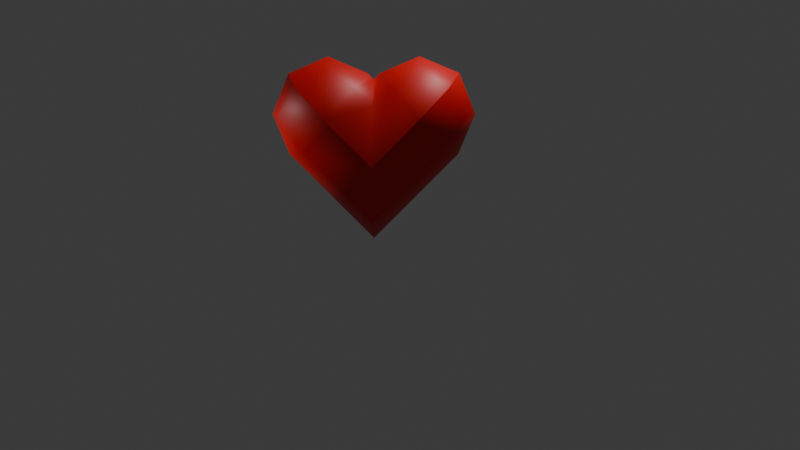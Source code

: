 # Source: heart.blend  (saved by Blender 4.1.23; exported with 4.5.12 LTS)
import bpy
from mathutils import Matrix  # noqa: F401  (used for matrix-valued properties, if any)

bpy.ops.wm.read_factory_settings(use_empty=True)
scene = bpy.context.scene
scene.name = 'Scene'

# ---- collections
col_collection = bpy.data.collections.new('Collection'); scene.collection.children.link(col_collection)

# ---- materials (node trees are filled in below, after node groups)
mat_material_001 = bpy.data.materials.new('Material.001')
mat_material_001.use_transparent_shadow = False

# ---- material node trees
mat_material_001.use_nodes = True; mat_material_001.node_tree.nodes.clear()
_N = mat_material_001.node_tree.nodes; _L = mat_material_001.node_tree.links
n0 = _N.new('ShaderNodeBsdfPrincipled'); n0.name = 'Principled BSDF'; n0.location = (10, 300)
n0.inputs[0].default_value = (0.8007, 0.0002547, 0.0, 1.0)
n1 = _N.new('ShaderNodeOutputMaterial'); n1.name = 'Material Output'; n1.location = (300, 300)
_L.new(n0.outputs[0], n1.inputs[0])
n1.is_active_output = True

# ---- world
world_world = bpy.data.worlds.new('World'); scene.world = world_world
world_world.use_nodes = True; world_world.node_tree.nodes.clear()
_N = world_world.node_tree.nodes; _L = world_world.node_tree.links
n0 = _N.new('ShaderNodeOutputWorld'); n0.name = 'World Output'; n0.location = (300, 300)
n1 = _N.new('ShaderNodeBackground'); n1.name = 'Background'; n1.location = (10, 300)
n1.inputs[0].default_value = (0.05088, 0.05088, 0.05088, 1.0)
_L.new(n1.outputs[0], n0.inputs[0])
n0.is_active_output = True
world_world.color = (0.05088, 0.05088, 0.05088)
world_world.use_sun_shadow = False
world_world.sun_shadow_jitter_overblur = 0.0

# ---- cameras
cam_camera = bpy.data.cameras.new('Camera')

# ---- lights
light_area = bpy.data.lights.new('Area', 'AREA')
light_area.transmission_factor = 0.0
light_area.energy = 500.0
light_area.shadow_maximum_resolution = 0.006
light_area.use_absolute_resolution = True
light_area.size = 1.0
light_area.size_y = 1.0
light_area_001 = bpy.data.lights.new('Area.001', 'AREA')
light_area_001.transmission_factor = 0.0
light_area_001.energy = 500.0
light_area_001.shadow_maximum_resolution = 0.006
light_area_001.use_absolute_resolution = True
light_area_001.size = 1.0
light_area_001.size_y = 1.0

# ---- meshes
me_cube_001 = bpy.data.meshes.new('Cube.001')
me_cube_001.from_pydata([(-0.001806, -1.843, -0.4634), (-1.0, -1.263, 0.349), (-0.7076, -1.673, -0.2254), (-0.001806, -0.6809, 1.164), (-1.0, -0.4486, -0.2282), (-0.7076, -0.6128, 0.7564), (-1.0, -0.4478, -0.2332), (-0.001806, -0.2155, -1.626), (-0.7076, -0.2835, -1.218), (-1.0, 0.1344, 0.5821), (-0.001806, 0.9468, 0.001991), (-0.7076, 0.7088, 0.1719), (1.0, -1.263, 0.349), (0.001806, -1.843, -0.4634), (0.7076, -1.673, -0.2254), (1.0, -0.4486, -0.2282), (0.001806, -0.6809, 1.164), (0.7076, -0.6128, 0.7564), (1.0, -0.4478, -0.2332), (0.001806, -0.2155, -1.626), (0.7076, -0.2835, -1.218), (0.001806, 0.9468, 0.001991), (1.0, 0.1344, 0.5821), (0.7076, 0.7088, 0.1719), (1.0, -1.385, 0.4362), (0.001806, -2.198, 1.016), (0.001806, -1.965, -0.3762), (0.7076, -1.96, 0.8464), (0.5781, -2.189, 0.3021), (0.001806, -2.37, 0.272), (0.7076, -1.795, -0.1382), (1.0, -1.383, 0.4391), (0.001806, -0.803, 1.251), (0.001806, -2.195, 1.019), (0.7076, -0.9729, 1.014), (0.5781, -1.517, 1.243), (0.001806, -1.547, 1.424), (0.7076, -1.957, 0.8493), (-0.001806, -0.803, 1.251), (-1.0, -1.383, 0.4391), (-0.001806, -2.195, 1.019), (-0.7076, -0.9729, 1.014), (-0.5781, -1.517, 1.243), (-0.7076, -1.957, 0.8493), (-0.001806, -1.547, 1.424), (-1.0, -1.385, 0.4362), (-0.001806, -1.965, -0.3762), (-0.001806, -2.198, 1.016), (-0.7076, -1.795, -0.1382), (-0.5781, -2.189, 0.3021), (-0.001806, -2.37, 0.272), (-0.7076, -1.96, 0.8464), (0.001806, 1.034, 0.1241), (0.001806, 0.8017, 1.517), (1.0, 0.2216, 0.7042), (0.001806, 1.206, 0.8684), (0.5781, 1.026, 0.8383), (0.7076, 0.6318, 1.279), (0.7076, 0.796, 0.294), (-0.001806, 1.034, 0.1241), (-1.0, 0.2216, 0.7042), (-0.001806, 0.8017, 1.517), (-0.7076, 0.796, 0.294), (-0.5781, 1.026, 0.8383), (-0.7076, 0.6318, 1.279), (-0.001806, 1.206, 0.8684), (-1.0, 0.2187, 0.7063), (-0.001806, -0.5937, 1.286), (-0.001806, 0.7988, 1.519), (-0.7076, -0.3557, 1.116), (-0.5781, 0.08459, 1.51), (-0.001806, 0.05445, 1.691), (-0.7076, 0.6289, 1.281), (0.001806, -0.5937, 1.286), (1.0, 0.2187, 0.7063), (0.001806, 0.7988, 1.519), (0.7076, -0.3557, 1.116), (0.5781, 0.08459, 1.51), (0.7076, 0.6289, 1.281), (0.001806, 0.05445, 1.691)], [], [(13, 26, 46, 0), (10, 59, 52, 21), (15, 31, 24, 12), (1, 4, 9, 6), (53, 61, 68, 75), (22, 54, 74, 15), (7, 10, 21, 19), (4, 66, 60, 9), (1, 45, 39, 4), (18, 22, 15, 12), (16, 73, 67, 3), (3, 38, 32, 16), (25, 33, 40, 47), (24, 27, 28, 30), (25, 29, 28, 27), (26, 30, 28, 29), (31, 34, 35, 37), (32, 36, 35, 34), (33, 37, 35, 36), (38, 41, 42, 44), (39, 43, 42, 41), (40, 44, 42, 43), (45, 48, 49, 51), (46, 50, 49, 48), (47, 51, 49, 50), (52, 55, 56, 58), (53, 57, 56, 55), (54, 58, 56, 57), (59, 62, 63, 65), (60, 64, 63, 62), (61, 65, 63, 64), (66, 69, 70, 72), (67, 71, 70, 69), (68, 72, 70, 71), (73, 76, 77, 79), (74, 78, 77, 76), (75, 79, 77, 78), (7, 0, 2, 8), (8, 2, 1, 6), (10, 7, 8, 11), (11, 8, 6, 9), (22, 18, 20, 23), (23, 20, 19, 21), (13, 19, 20, 14), (14, 20, 18, 12), (33, 25, 27, 37), (37, 27, 24, 31), (40, 33, 36, 44), (44, 36, 32, 38), (47, 40, 43, 51), (51, 43, 39, 45), (25, 47, 50, 29), (29, 50, 46, 26), (16, 32, 34, 17), (17, 34, 31, 15), (26, 13, 14, 30), (30, 14, 12, 24), (4, 39, 41, 5), (5, 41, 38, 3), (0, 46, 48, 2), (2, 48, 45, 1), (61, 53, 55, 65), (65, 55, 52, 59), (68, 61, 64, 72), (72, 64, 60, 66), (75, 68, 71, 79), (79, 71, 67, 73), (53, 75, 78, 57), (57, 78, 74, 54), (9, 60, 62, 11), (11, 62, 59, 10), (54, 22, 23, 58), (58, 23, 21, 52), (3, 67, 69, 5), (5, 69, 66, 4), (15, 74, 76, 17), (17, 76, 73, 16), (7, 19, 13, 0)])
me_cube_001.polygons.foreach_set('use_smooth', [True] * 78)
_uv = me_cube_001.uv_layers.new(name='UVMap')
_uv.uv.foreach_set('vector', [0.375, 0.8748, 0.375, 0.8748, 0.375, 0.8752, 0.375, 0.8752, 0.7502, 0.5, 0.7502, 0.5, 0.7498, 0.5, 0.7498, 0.5, 0.5002, 0.75, 0.5002, 0.75, 0.4998, 0.75, 0.4998, 0.75, 0.4998, 0.0, 0.5002, 0.1248, 0.625, 0.1252, 0.4998, 0.1252, 0.7498, 0.6248, 0.7502, 0.6248, 0.7502, 0.6252, 0.7498, 0.6252, 0.625, 0.6248, 0.625, 0.6248, 0.625, 0.6252, 0.625, 0.6252, 0.375, 0.3748, 0.625, 0.3748, 0.625, 0.3752, 0.375, 0.3752, 0.875, 0.6252, 0.875, 0.6252, 0.875, 0.6248, 0.875, 0.6248, 0.4998, 1.0, 0.4998, 1.0, 0.5002, 1.0, 0.5002, 1.0, 0.4998, 0.6248, 0.625, 0.6248, 0.5002, 0.6252, 0.4998, 0.75, 0.7498, 0.75, 0.7498, 0.75, 0.7502, 0.75, 0.7502, 0.75, 0.625, 0.8752, 0.625, 0.8752, 0.625, 0.8748, 0.625, 0.8748, 0.4998, 0.8748, 0.5002, 0.8748, 0.5002, 0.8752, 0.4998, 0.8752, 0.4998, 0.75, 0.4998, 0.75, 0.3926, 0.7676, 0.375, 0.75, 0.4998, 0.8748, 0.375, 0.8748, 0.3926, 0.7676, 0.4998, 0.75, 0.375, 0.8748, 0.375, 0.75, 0.3926, 0.7676, 0.375, 0.8748, 0.5002, 0.75, 0.625, 0.75, 0.6074, 0.7676, 0.5002, 0.75, 0.625, 0.8748, 0.625, 0.8748, 0.6074, 0.7676, 0.625, 0.75, 0.5002, 0.8748, 0.5002, 0.75, 0.6074, 0.7676, 0.625, 0.8748, 0.625, 0.8752, 0.625, 1.0, 0.6074, 0.9824, 0.625, 0.8752, 0.5002, 1.0, 0.5002, 1.0, 0.6074, 0.9824, 0.625, 1.0, 0.5002, 0.8752, 0.625, 0.8752, 0.6074, 0.9824, 0.5002, 1.0, 0.4998, 1.0, 0.375, 1.0, 0.3926, 0.9824, 0.4998, 1.0, 0.375, 0.8752, 0.375, 0.8752, 0.3926, 0.9824, 0.375, 1.0, 0.4998, 0.8752, 0.4998, 1.0, 0.3926, 0.9824, 0.375, 0.8752, 0.7498, 0.5, 0.7498, 0.5, 0.6426, 0.5176, 0.625, 0.5, 0.7498, 0.6248, 0.625, 0.6248, 0.6426, 0.5176, 0.7498, 0.5, 0.625, 0.6248, 0.625, 0.5, 0.6426, 0.5176, 0.625, 0.6248, 0.7502, 0.5, 0.875, 0.5, 0.8574, 0.5176, 0.7502, 0.5, 0.875, 0.6248, 0.875, 0.6248, 0.8574, 0.5176, 0.875, 0.5, 0.7502, 0.6248, 0.7502, 0.5, 0.8574, 0.5176, 0.875, 0.6248, 0.875, 0.6252, 0.875, 0.75, 0.8574, 0.7324, 0.875, 0.6252, 0.7502, 0.75, 0.7502, 0.75, 0.8574, 0.7324, 0.875, 0.75, 0.7502, 0.6252, 0.875, 0.6252, 0.8574, 0.7324, 0.7502, 0.75, 0.7498, 0.75, 0.625, 0.75, 0.6426, 0.7324, 0.7498, 0.75, 0.625, 0.6252, 0.625, 0.6252, 0.6426, 0.7324, 0.625, 0.75, 0.7498, 0.6252, 0.7498, 0.75, 0.6426, 0.7324, 0.625, 0.6252, 0.2498, 0.5, 0.2498, 0.75, 0.125, 0.75, 0.125, 0.5365, 0.375, 0.2135, 0.375, 0.0, 0.4998, 0.0, 0.4998, 0.1252, 0.625, 0.3748, 0.375, 0.3748, 0.4115, 0.25, 0.625, 0.25, 0.625, 0.25, 0.4115, 0.25, 0.4998, 0.1252, 0.625, 0.1252, 0.625, 0.6248, 0.4998, 0.6248, 0.4115, 0.5, 0.625, 0.5, 0.625, 0.5, 0.4115, 0.5, 0.375, 0.3752, 0.625, 0.3752, 0.2502, 0.75, 0.2502, 0.5, 0.375, 0.5365, 0.375, 0.75, 0.375, 0.75, 0.375, 0.5365, 0.4998, 0.6248, 0.4998, 0.75, 0.5002, 0.8748, 0.4998, 0.8748, 0.4998, 0.75, 0.5002, 0.75, 0.5002, 0.75, 0.4998, 0.75, 0.4998, 0.75, 0.5002, 0.75, 0.5002, 0.8752, 0.5002, 0.8748, 0.625, 0.8748, 0.625, 0.8752, 0.625, 0.8752, 0.625, 0.8748, 0.625, 0.8748, 0.625, 0.8752, 0.4998, 0.8752, 0.5002, 0.8752, 0.5002, 1.0, 0.4998, 1.0, 0.4998, 1.0, 0.5002, 1.0, 0.5002, 1.0, 0.4998, 1.0, 0.4998, 0.8748, 0.4998, 0.8752, 0.375, 0.8752, 0.375, 0.8748, 0.375, 0.8748, 0.375, 0.8752, 0.375, 0.8752, 0.375, 0.8748, 0.625, 0.8748, 0.625, 0.8748, 0.625, 0.75, 0.625, 0.75, 0.625, 0.75, 0.625, 0.75, 0.5002, 0.75, 0.5002, 0.75, 0.375, 0.8748, 0.375, 0.8748, 0.375, 0.75, 0.375, 0.75, 0.375, 0.75, 0.375, 0.75, 0.4998, 0.75, 0.4998, 0.75, 0.5002, 1.0, 0.5002, 1.0, 0.625, 1.0, 0.625, 1.0, 0.625, 1.0, 0.625, 1.0, 0.625, 0.8752, 0.625, 0.8752, 0.375, 0.8752, 0.375, 0.8752, 0.375, 1.0, 0.375, 1.0, 0.375, 1.0, 0.375, 1.0, 0.4998, 1.0, 0.4998, 1.0, 0.7502, 0.6248, 0.7498, 0.6248, 0.7498, 0.5, 0.7502, 0.5, 0.7502, 0.5, 0.7498, 0.5, 0.7498, 0.5, 0.7502, 0.5, 0.7502, 0.6252, 0.7502, 0.6248, 0.875, 0.6248, 0.875, 0.6252, 0.875, 0.6252, 0.875, 0.6248, 0.875, 0.6248, 0.875, 0.6252, 0.7498, 0.6252, 0.7502, 0.6252, 0.7502, 0.75, 0.7498, 0.75, 0.7498, 0.75, 0.7502, 0.75, 0.7502, 0.75, 0.7498, 0.75, 0.7498, 0.6248, 0.7498, 0.6252, 0.625, 0.6252, 0.625, 0.6248, 0.625, 0.6248, 0.625, 0.6252, 0.625, 0.6252, 0.625, 0.6248, 0.875, 0.6248, 0.875, 0.6248, 0.875, 0.5, 0.875, 0.5, 0.875, 0.5, 0.875, 0.5, 0.7502, 0.5, 0.7502, 0.5, 0.625, 0.6248, 0.625, 0.6248, 0.625, 0.5, 0.625, 0.5, 0.625, 0.5, 0.625, 0.5, 0.7498, 0.5, 0.7498, 0.5, 0.7502, 0.75, 0.7502, 0.75, 0.875, 0.75, 0.875, 0.75, 0.875, 0.75, 0.875, 0.75, 0.875, 0.6252, 0.875, 0.6252, 0.625, 0.6252, 0.625, 0.6252, 0.625, 0.75, 0.625, 0.75, 0.625, 0.75, 0.625, 0.75, 0.7498, 0.75, 0.7498, 0.75, 0.2498, 0.5, 0.2502, 0.5, 0.2502, 0.75, 0.2498, 0.75])
me_cube_001.materials.append(mat_material_001)
me_cube_001.update()

# ---- objects
ob_cube = bpy.data.objects.new('Cube', me_cube_001)
ob_area = bpy.data.objects.new('Area', light_area)
ob_area_001 = bpy.data.objects.new('Area.001', light_area_001)
ob_camera = bpy.data.objects.new('Camera', cam_camera)

# ---- transforms, parenting, visibility, modifiers, constraints
ob_cube.location = (0.0, 0.0, 1.378)
ob_cube.rotation_euler = (-0.163, -0.08578, -0.1038)
ob_cube.scale = (1.0, 0.9804, 1.0)
ob_area.location = (0.0, 3.148, 9.727)
ob_area.scale = (0.6956, 1.0, 0.09242)
ob_area_001.location = (0.0, -6.524, 2.867)
ob_area_001.scale = (0.6956, 1.0, 0.09242)
ob_camera.location = (19.09, -1.633, 5.731)
ob_camera.rotation_euler = (1.281, -0.0001139, 1.486)

# ---- collection membership
col_collection.objects.link(ob_cube)
col_collection.objects.link(ob_area)
col_collection.objects.link(ob_area_001)
col_collection.objects.link(ob_camera)

# ---- scene / render settings (as saved in the file)
scene.camera = ob_camera
scene.frame_start = 1; scene.frame_end = 250; scene.frame_set(1)
scene.render.engine = 'BLENDER_EEVEE_NEXT'
scene.cycles.sampling_pattern = 'TABULATED_SOBOL'
scene.eevee.ray_tracing_options.trace_max_roughness = 0.0
bpy.context.view_layer.update()
